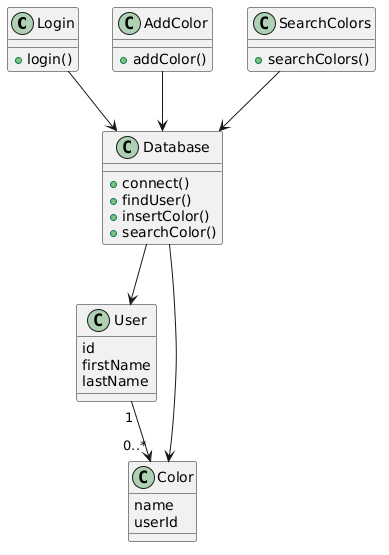

The diagram above was rendered by PlantUML. Its source (embedded in the PNG):
@startuml
top to bottom direction

class Login {
  + login()
}

class AddColor {
  + addColor()
}

class SearchColors {
  + searchColors()
}

class Database {
  + connect()
  + findUser()
  + insertColor()
  + searchColor()
}

class User {
  id
  firstName
  lastName
}

class Color {
  name
  userId
}

Login --> Database
AddColor --> Database
SearchColors --> Database

Database --> User
Database --> Color

User "1" --> "0..*" Color
@enduml